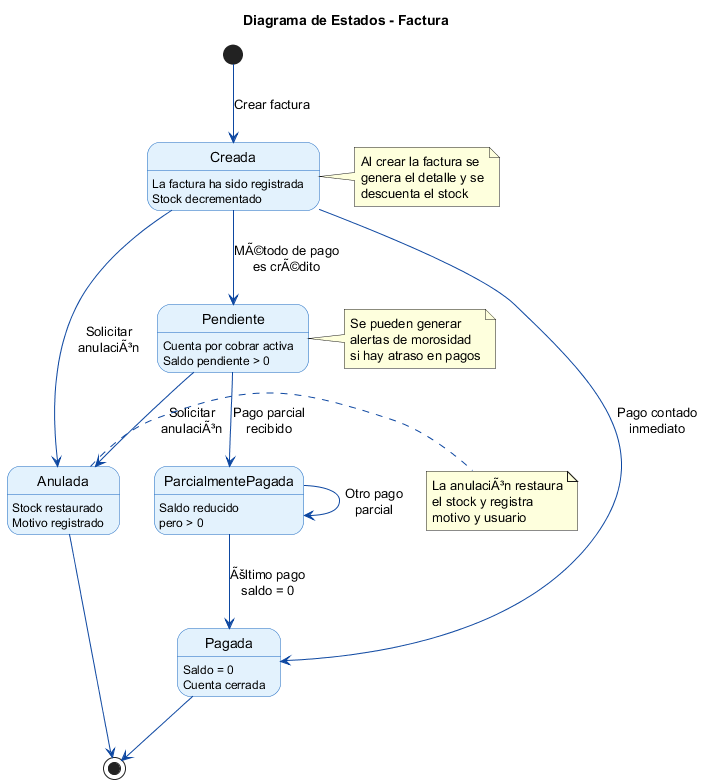

The diagram above was rendered by PlantUML. Its source (embedded in the PNG):
@startuml DiagramaEstadosFactura
' ============================================================
' DIAGRAMA DE ESTADOS - Ciclo de Vida de una Factura
' ============================================================
skinparam state {
    BackgroundColor #E3F2FD
    BorderColor #1565C0
    ArrowColor #0D47A1
}

title Diagrama de Estados - Factura

[*] --> Creada : Crear factura

state Creada {
    Creada : La factura ha sido registrada
    Creada : Stock decrementado
}

Creada --> Pagada : Pago contado\ninmediato
Creada --> Pendiente : MÃ©todo de pago\nes crÃ©dito

state Pendiente {
    Pendiente : Cuenta por cobrar activa
    Pendiente : Saldo pendiente > 0
}

Pendiente --> ParcialmentePagada : Pago parcial\nrecibido

state ParcialmentePagada {
    ParcialmentePagada : Saldo reducido
    ParcialmentePagada : pero > 0
}

ParcialmentePagada --> ParcialmentePagada : Otro pago\nparcial
ParcialmentePagada --> Pagada : Ãšltimo pago\nsaldo = 0

state Pagada {
    Pagada : Saldo = 0
    Pagada : Cuenta cerrada
}

Creada --> Anulada : Solicitar\nanulaciÃ³n
Pendiente --> Anulada : Solicitar\nanulaciÃ³n

state Anulada {
    Anulada : Stock restaurado
    Anulada : Motivo registrado
}

Anulada --> [*]
Pagada --> [*]

note right of Creada
    Al crear la factura se
    genera el detalle y se
    descuenta el stock
end note

note right of Pendiente
    Se pueden generar
    alertas de morosidad
    si hay atraso en pagos
end note

note right of Anulada
    La anulaciÃ³n restaura
    el stock y registra
    motivo y usuario
end note

@enduml